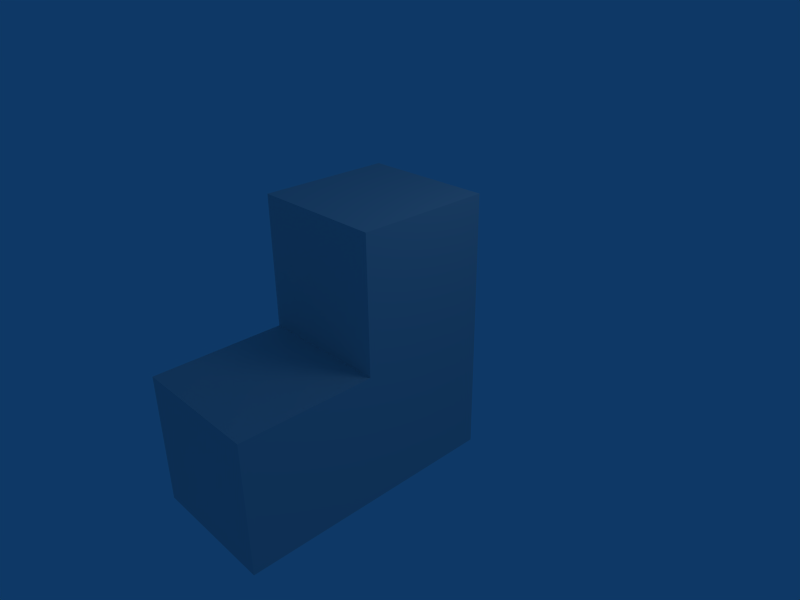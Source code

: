# Source: elbow.blend  (saved by Blender 2.49.2; exported with 4.5.12 LTS)
import bpy
from mathutils import Matrix  # noqa: F401  (used for matrix-valued properties, if any)

bpy.ops.wm.read_factory_settings(use_empty=True)
scene = bpy.context.scene
scene.name = 'Scene'

# ---- collections
col_collection_1 = bpy.data.collections.new('Collection 1'); scene.collection.children.link(col_collection_1)

# ---- materials (node trees are filled in below, after node groups)
mat_material = bpy.data.materials.new('Material')
mat_material.alpha_threshold = 0.0
mat_material.roughness = 0.5
mat_material.line_color = (0.0, 0.0, 0.0, 1.0)

# ---- material node trees

# ---- world
world_world = bpy.data.worlds.new('World'); scene.world = world_world
world_world.color = (0.05656, 0.2208, 0.4)
world_world.use_sun_shadow = False
world_world.sun_shadow_jitter_overblur = 0.0
world_world.cycles.sampling_method = 'MANUAL'
world_world.cycles.sample_map_resolution = 256

# ---- cameras
cam_camera = bpy.data.cameras.new('Camera')
cam_camera.passepartout_alpha = 0.2
cam_camera.clip_end = 100.0
cam_camera.lens = 35.0
cam_camera.ortho_scale = 7.314
cam_camera.show_passepartout = False
cam_camera.show_safe_areas = True
cam_camera.dof.focus_distance = 0.0
cam_camera.dof.aperture_fstop = 128.0

# ---- lights
light_spot = bpy.data.lights.new('Spot', 'POINT')
light_spot.transmission_factor = 0.0
light_spot.cutoff_distance = 30.0
light_spot.energy = 100.0
light_spot.shadow_buffer_clip_start = 1.001
light_spot.shadow_soft_size = 1.0
light_spot.shadow_maximum_resolution = 0.006
light_spot.use_absolute_resolution = True
light_spot.cycles.use_multiple_importance_sampling = False

# ---- meshes
me_cube = bpy.data.meshes.new('Cube')
me_cube.from_pydata([(1.0, 1.0, -1.0), (1.0, -1.0, -1.0), (-1.0, -1.0, -1.0), (-1.0, 1.0, -1.0), (1.0, 1.0, 1.0), (1.0, -1.0, 1.0), (-1.0, -1.0, 1.0), (-1.0, 1.0, 1.0), (1.0, 1.0, 0.0), (1.0, -1.0, 0.0), (-1.0, -1.0, 0.0), (-1.0, 1.0, 0.0), (1.0, -3.0, -1.788e-07), (-1.0, -3.0, -1.788e-07), (-1.0, -3.0, -1.0), (1.0, -3.0, -1.0)], [], [(15, 12, 14), (12, 13, 14), (2, 1, 15), (2, 15, 14), (1, 9, 15), (9, 12, 15), (10, 2, 13), (2, 14, 13), (9, 10, 13), (9, 13, 12), (8, 0, 3), (8, 3, 11), (4, 8, 11), (4, 11, 7), (10, 6, 7), (10, 7, 11), (2, 10, 11), (2, 11, 3), (9, 5, 10), (5, 6, 10), (8, 4, 9), (4, 5, 9), (0, 8, 1), (8, 9, 1), (4, 7, 6), (4, 6, 5), (0, 1, 2), (0, 2, 3)])
me_cube.materials.append(mat_material)
me_cube.use_remesh_preserve_volume = False
me_cube.use_remesh_preserve_attributes = False
me_cube.use_mirror_vertex_groups = False
me_cube.update()

# ---- objects
ob_cube = bpy.data.objects.new('Cube', me_cube)
ob_lamp = bpy.data.objects.new('Lamp', light_spot)
ob_camera = bpy.data.objects.new('Camera', cam_camera)

# ---- transforms, parenting, visibility, modifiers, constraints
ob_cube.location = (0.0, 0.0, 0.0)
ob_cube.scale = (1.0, 1.0, 2.0)
ob_cube.lock_rotations_4d = False
ob_cube.empty_display_type = 'ARROWS'
ob_cube.color = (0.0, 0.0, 0.0, 1.0)
ob_cube.lineart.crease_threshold = 0.0
ob_lamp.location = (4.076, 1.005, 5.904)
ob_lamp.rotation_euler = (0.6503, 0.05522, 1.866)
ob_lamp.lock_rotations_4d = False
ob_lamp.empty_display_type = 'ARROWS'
ob_lamp.color = (0.0, 0.0, 0.0, 0.0)
ob_lamp.lineart.crease_threshold = 0.0
ob_camera.location = (7.481, -6.508, 5.344)
ob_camera.rotation_euler = (1.109, 0.01082, 0.8149)
ob_camera.lock_rotations_4d = False
ob_camera.empty_display_type = 'ARROWS'
ob_camera.color = (0.0, 0.0, 0.0, 0.0)
ob_camera.display_type = 'WIRE'
ob_camera.lineart.crease_threshold = 0.0

# ---- collection membership
col_collection_1.objects.link(ob_cube)
col_collection_1.objects.link(ob_lamp)
col_collection_1.objects.link(ob_camera)

# ---- scene / render settings (as saved in the file)
scene.camera = ob_camera
scene.frame_start = 1; scene.frame_end = 250; scene.frame_set(1)
scene.render.engine = 'BLENDER_EEVEE_NEXT'
scene.render.image_settings.file_format = 'JPEG'
scene.render.image_settings.color_mode = 'RGB'
scene.render.image_settings.compression = 90
scene.render.resolution_x = 800
scene.render.resolution_y = 600
scene.render.pixel_aspect_x = 100.0
scene.render.pixel_aspect_y = 100.0
scene.render.fps = 25
scene.render.dither_intensity = 0.0
scene.render.use_compositing = False
scene.render.use_sequencer = False
scene.render.bake_margin = 2
scene.render.bake_bias = 0.0
scene.render.use_stamp_time = False
scene.render.use_stamp_date = False
scene.render.use_stamp_frame = False
scene.render.use_stamp_camera = False
scene.render.use_stamp_scene = False
scene.render.use_stamp_filename = False
scene.render.use_stamp_render_time = False
scene.render.stamp_font_size = 0
scene.cycles.use_denoising = False
scene.cycles.samples = 10
scene.cycles.sampling_pattern = 'TABULATED_SOBOL'
scene.cycles.light_sampling_threshold = 0.0
scene.cycles.use_adaptive_sampling = False
scene.cycles.use_light_tree = False
scene.cycles.blur_glossy = 0.0
scene.cycles.volume_bounces = 1
scene.cycles.pixel_filter_type = 'GAUSSIAN'
scene.cycles.sample_clamp_indirect = 0.0
scene.view_settings.view_transform = 'Raw'
bpy.context.view_layer.update()
